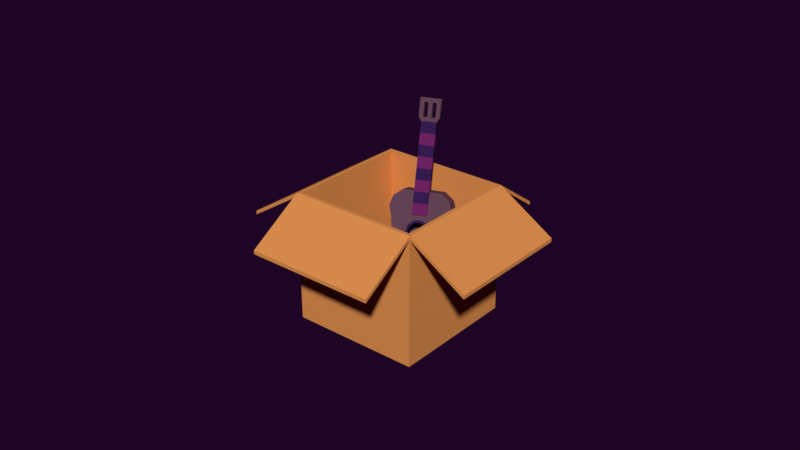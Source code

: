 # Source: openbox02.blend  (saved by Blender 2.79.0; exported with 4.5.12 LTS)
import bpy
from mathutils import Matrix  # noqa: F401  (used for matrix-valued properties, if any)

bpy.ops.wm.read_factory_settings(use_empty=True)
scene = bpy.context.scene
scene.name = 'Scene'

# ---- collections
col_collection_1 = bpy.data.collections.new('Collection 1'); scene.collection.children.link(col_collection_1)

# ---- materials (node trees are filled in below, after node groups)
mat_material_007 = bpy.data.materials.new('Material.007')
mat_material_007.alpha_threshold = 0.0
mat_material_007.use_transparent_shadow = False
mat_material_007.diffuse_color = (0.03307, 0.02679, 0.03309, 1.0)
mat_material_007.roughness = 0.5
mat_material_029 = bpy.data.materials.new('Material.029')
mat_material_029.alpha_threshold = 0.0
mat_material_029.use_transparent_shadow = False
mat_material_029.diffuse_color = (0.1282, 0.06039, 0.09565, 1.0)
mat_material_029.roughness = 0.5
mat_material_029.line_color = (0.0, 0.0, 0.0, 1.0)
mat_material_025 = bpy.data.materials.new('Material.025')
mat_material_025.alpha_threshold = 0.0
mat_material_025.use_transparent_shadow = False
mat_material_025.diffuse_color = (0.03823, 0.01219, 0.08714, 1.0)
mat_material_025.roughness = 0.5
mat_material_027 = bpy.data.materials.new('Material.027')
mat_material_027.alpha_threshold = 0.0
mat_material_027.use_transparent_shadow = False
mat_material_027.diffuse_color = (0.1626, 0.01826, 0.1285, 1.0)
mat_material_027.roughness = 0.5
mat_material_015 = bpy.data.materials.new('Material.015')
mat_material_015.alpha_threshold = 0.0
mat_material_015.use_transparent_shadow = False
mat_material_015.diffuse_color = (0.8, 0.3027, 0.08495, 1.0)
mat_material_015.roughness = 0.5
mat_material_015.line_color = (0.0, 0.0, 0.0, 1.0)

# ---- material node trees

# ---- world
world_world_001 = bpy.data.worlds.new('World.001'); scene.world = world_world_001
world_world_001.color = (0.0134, 0.001575, 0.01811)
world_world_001.use_sun_shadow = False
world_world_001.sun_shadow_jitter_overblur = 0.0
world_world_001.cycles.sampling_method = 'MANUAL'
world_world_001.light_settings.ao_factor = 0.4154
world_world_001.light_settings.distance = 0.4

# ---- meshes
me_cylinder_031 = bpy.data.meshes.new('Cylinder.031')
me_cylinder_031.from_pydata([(5.846, 39.22, 5.937), (5.846, 39.22, 6.138), (6.712, 38.72, 5.937), (6.712, 38.72, 6.138), (6.712, 37.72, 5.937), (6.712, 37.72, 6.138), (5.846, 37.22, 5.937), (5.846, 37.22, 6.138), (4.98, 37.72, 5.937), (4.98, 37.72, 6.138), (4.98, 38.72, 5.937), (4.98, 38.72, 6.138), (5.846, 41.89, 5.937), (5.846, 41.89, 6.138), (6.712, 41.39, 5.937), (6.712, 41.39, 6.138), (6.712, 40.39, 5.937), (6.712, 40.39, 6.138), (5.846, 39.89, 5.937), (5.846, 39.89, 6.138), (4.98, 40.39, 5.937), (4.98, 40.39, 6.138), (4.98, 41.39, 5.937), (4.98, 41.39, 6.138), (5.846, 39.22, -0.1993), (5.846, 39.22, -0.4003), (6.712, 38.72, -0.1993), (6.712, 38.72, -0.4003), (6.712, 37.72, -0.1993), (6.712, 37.72, -0.4003), (5.846, 37.22, -0.1993), (5.846, 37.22, -0.4003), (4.98, 37.72, -0.1993), (4.98, 37.72, -0.4003), (4.98, 38.72, -0.1993), (4.98, 38.72, -0.4003), (5.846, 41.89, -0.1993), (5.846, 41.89, -0.4003), (6.712, 41.39, -0.1993), (6.712, 41.39, -0.4003), (6.712, 40.39, -0.1993), (6.712, 40.39, -0.4003), (5.846, 39.89, -0.1993), (5.846, 39.89, -0.4003), (4.98, 40.39, -0.1993), (4.98, 40.39, -0.4003), (4.98, 41.39, -0.1993), (4.98, 41.39, -0.4003), (5.503, -15.49, 8.99), (12.32, -15.48, 8.99), (12.25, -13.57, 12.72), (5.503, -13.58, 12.72), (12.14, -10.42, 15.0), (5.503, -10.43, 15.0), (5.503, -4.213, 15.08), (11.91, -4.209, 15.08), (11.7, 1.262, 12.7), (5.503, 1.261, 12.7), (11.58, 4.483, 10.75), (5.503, 4.484, 10.75), (11.37, 10.3, 12.27), (5.503, 10.3, 12.27), (11.26, 13.3, 11.29), (5.503, 13.31, 11.29), (5.503, 15.46, 8.518), (11.18, 15.45, 8.518), (5.503, 1.444, 5.4), (5.503, 4.85, 5.4), (5.503, 3.147, 5.917), (5.505, 0.3149, 4.025), (5.503, 5.979, 4.025), (12.36, -16.55, 2.848), (5.503, -16.56, 2.848), (5.503, -15.49, -3.294), (12.32, -15.48, -3.294), (12.25, -13.57, -7.026), (5.503, -13.58, -7.026), (12.14, -10.42, -9.308), (5.503, -10.43, -9.308), (5.503, -4.213, -9.385), (11.91, -4.209, -9.385), (11.7, 1.262, -7.0), (5.503, 1.261, -7.0), (11.58, 4.483, -5.055), (5.503, 4.484, -5.055), (11.37, 10.3, -6.57), (5.503, 10.3, -6.57), (11.26, 13.3, -5.594), (5.503, 13.31, -5.594), (5.503, 15.46, -2.822), (11.18, 15.45, -2.822), (11.16, 15.47, 2.848), (5.589, 15.44, 2.848), (5.503, 1.444, 0.296), (5.503, 6.212, 2.848), (5.508, 0.08153, 2.848), (5.503, 4.85, 0.296), (5.503, 3.147, -0.2206), (5.505, 0.3149, 1.672), (5.503, 5.979, 1.672), (5.503, 1.041, 6.004), (5.503, 5.253, 6.004), (5.503, 3.147, 6.643), (5.506, -0.355, 4.303), (5.503, 6.649, 4.303), (5.503, 1.041, -0.3077), (5.503, 6.937, 2.848), (5.509, -0.6436, 2.848), (5.503, 5.253, -0.3077), (5.503, 3.147, -0.9465), (5.506, -0.355, 1.393), (5.503, 6.649, 1.393), (5.266, 4.85, 5.4), (5.266, 3.147, 5.917), (5.266, 5.979, 4.025), (5.268, 0.3149, 4.025), (5.27, 0.08153, 2.848), (5.266, 6.212, 2.848), (5.266, 1.444, 5.4), (5.266, 4.85, 0.296), (5.266, 3.147, -0.2206), (5.266, 5.979, 1.672), (5.268, 0.3149, 1.672), (5.266, 1.444, 0.296), (5.266, 5.253, 6.004), (5.266, 3.147, 6.643), (5.266, 6.649, 4.303), (5.268, -0.355, 4.303), (5.271, -0.6436, 2.848), (5.266, 6.937, 2.848), (5.266, 1.041, 6.004), (5.266, 5.253, -0.3077), (5.266, 3.147, -0.9465), (5.266, 6.649, 1.393), (5.268, -0.355, 1.393), (5.266, 1.041, -0.3077), (5.065, 8.456, 0.6136), (6.578, 35.6, 0.6136), (5.065, 35.6, 0.6136), (5.065, 8.456, 5.15), (6.578, 35.6, 5.15), (5.065, 35.6, 5.15), (5.516, 8.456, 0.6136), (5.516, 35.6, 0.6136), (5.516, 35.6, 5.15), (5.516, 8.456, 5.15), (5.065, 32.21, 0.6136), (5.065, 28.82, 0.6136), (5.065, 25.42, 0.6136), (5.065, 22.03, 0.6136), (5.065, 18.64, 0.6136), (5.065, 15.24, 0.6136), (5.065, 11.85, 0.6136), (6.578, 32.21, 0.6136), (6.578, 28.82, 0.6136), (6.578, 25.42, 0.6136), (6.578, 22.03, 0.6136), (6.578, 18.64, 0.6136), (6.578, 15.24, 0.6136), (5.516, 32.21, 0.6136), (5.516, 28.82, 0.6136), (5.516, 25.42, 0.6136), (5.516, 22.03, 0.6136), (5.516, 18.64, 0.6136), (5.516, 15.24, 0.6136), (5.516, 11.85, 0.6136), (6.578, 32.21, 5.15), (6.578, 28.82, 5.15), (6.578, 25.42, 5.15), (6.578, 22.03, 5.15), (6.578, 18.64, 5.15), (6.578, 15.24, 5.15), (5.516, 32.21, 5.15), (5.516, 28.82, 5.15), (5.516, 25.42, 5.15), (5.516, 22.03, 5.15), (5.516, 18.64, 5.15), (5.516, 15.24, 5.15), (5.516, 11.85, 5.15), (5.065, 32.21, 5.15), (5.065, 28.82, 5.15), (5.065, 25.42, 5.15), (5.065, 22.03, 5.15), (5.065, 18.64, 5.15), (5.065, 15.24, 5.15), (5.065, 11.85, 5.15), (6.542, 35.61, 0.6335), (4.999, 35.61, 0.6335), (6.596, 42.41, -0.1987), (4.944, 42.41, -0.1987), (6.542, 35.61, 5.124), (4.999, 35.61, 5.124), (6.596, 42.41, 5.956), (4.944, 42.41, 5.956), (6.596, 42.41, 4.725), (6.596, 42.41, 3.494), (6.596, 42.41, 2.263), (6.596, 42.41, 1.032), (4.944, 42.41, 1.032), (4.944, 42.41, 2.263), (4.944, 42.41, 3.494), (4.944, 42.41, 4.725), (6.542, 35.61, 1.532), (6.542, 35.61, 2.43), (6.542, 35.61, 3.328), (6.542, 35.61, 4.226), (4.999, 35.61, 4.226), (4.999, 35.61, 3.328), (4.999, 35.61, 2.43), (4.999, 35.61, 1.532), (6.596, 36.82, -0.1987), (4.944, 36.82, -0.1987), (6.596, 36.82, 5.956), (4.944, 36.82, 5.956), (4.944, 36.82, 4.725), (4.944, 36.82, 3.494), (4.944, 36.82, 2.263), (4.944, 36.82, 1.032), (6.596, 36.82, 1.032), (6.596, 36.82, 2.263), (6.596, 36.82, 3.494), (6.596, 36.82, 4.725), (4.944, 41.13, -0.1987), (6.596, 41.13, 5.956), (6.596, 41.13, -0.1987), (4.944, 41.13, 5.956), (4.944, 41.13, 4.725), (4.944, 41.13, 3.494), (4.944, 41.13, 2.263), (4.944, 41.13, 1.032), (6.596, 41.13, 1.032), (6.596, 41.13, 2.263), (6.596, 41.13, 3.494), (6.596, 41.13, 4.725), (-3.923, -24.93, -26.74), (-17.24, 13.19, -26.74), (31.32, -12.62, -11.35), (18.01, 25.5, -11.35), (-18.45, -30.0, 10.59), (-31.77, 8.116, 10.59), (16.79, -17.7, 25.98), (3.473, 20.42, 25.98), (-16.7, 13.38, -25.37), (16.71, 25.04, -10.78), (2.933, 20.23, 24.6), (-30.47, 8.57, 10.01), (-4.241, -22.28, -25.37), (29.16, -10.62, -10.78), (15.39, -15.43, 24.6), (-18.01, -27.09, 10.01), (-28.7, -2.458, -33.33), (-43.24, -7.533, 3.994), (35.34, 19.91, -5.362), (20.81, 14.83, 31.97), (-34.53, -4.492, 26.99), (0.711, 7.815, 42.38), (-7.445, 4.967, -42.58), (27.8, 17.27, -27.19), (-16.86, 12.12, -26.74), (18.38, 24.43, -11.35), (-31.39, 7.046, 10.59), (3.847, 19.35, 25.98), (-28.33, -3.527, -33.33), (-42.86, -8.603, 3.994), (35.71, 18.84, -5.362), (21.18, 13.76, 31.97), (-34.16, -5.562, 26.99), (1.085, 6.746, 42.38), (-7.071, 3.897, -42.58), (28.17, 16.2, -27.19)], [], [(0, 1, 3, 2), (2, 3, 5, 4), (4, 5, 7, 6), (6, 7, 9, 8), (3, 1, 11, 9, 7, 5), (8, 9, 11, 10), (10, 11, 1, 0), (0, 2, 4, 6, 8, 10), (12, 13, 15, 14), (14, 15, 17, 16), (16, 17, 19, 18), (18, 19, 21, 20), (15, 13, 23, 21, 19, 17), (20, 21, 23, 22), (22, 23, 13, 12), (12, 14, 16, 18, 20, 22), (24, 26, 27, 25), (26, 28, 29, 27), (28, 30, 31, 29), (30, 32, 33, 31), (27, 29, 31, 33, 35, 25), (32, 34, 35, 33), (34, 24, 25, 35), (24, 34, 32, 30, 28, 26), (36, 38, 39, 37), (38, 40, 41, 39), (40, 42, 43, 41), (42, 44, 45, 43), (39, 41, 43, 45, 47, 37), (44, 46, 47, 45), (46, 36, 37, 47), (36, 46, 44, 42, 40, 38), (54, 53, 52, 55), (48, 49, 50, 51), (53, 51, 50, 52), (57, 54, 55, 56), (56, 58, 59, 57), (60, 61, 59, 58), (60, 62, 63, 61), (65, 64, 63, 62), (53, 54, 57, 59, 61, 63, 64, 92, 94, 70, 67, 68, 66, 69, 95, 72, 48, 51), (64, 65, 91, 92), (49, 48, 72, 71), (71, 91, 65, 62, 60, 58, 56, 55, 52, 50, 49), (79, 80, 77, 78), (73, 76, 75, 74), (78, 77, 75, 76), (82, 81, 80, 79), (81, 82, 84, 83), (85, 83, 84, 86), (85, 86, 88, 87), (90, 87, 88, 89), (78, 76, 73, 72, 95, 98, 93, 97, 96, 99, 94, 92, 89, 88, 86, 84, 82, 79), (89, 92, 91, 90), (74, 71, 72, 73), (71, 74, 75, 77, 80, 81, 83, 85, 87, 90, 91), (69, 66, 118, 115), (104, 101, 124, 126), (107, 110, 134, 128), (101, 102, 125, 124), (108, 111, 133, 131), (93, 98, 122, 123), (109, 108, 131, 132), (66, 68, 113, 118), (97, 93, 123, 120), (100, 103, 127, 130), (94, 99, 121, 117), (70, 94, 117, 114), (118, 113, 125, 130), (121, 119, 131, 133), (112, 114, 126, 124), (123, 122, 134, 135), (122, 116, 128, 134), (116, 115, 127, 128), (117, 121, 133, 129), (119, 120, 132, 131), (114, 117, 129, 126), (113, 112, 124, 125), (120, 123, 135, 132), (115, 118, 130, 127), (68, 67, 112, 113), (96, 97, 120, 119), (111, 106, 129, 133), (103, 107, 128, 127), (67, 70, 114, 112), (99, 96, 119, 121), (105, 109, 132, 135), (106, 104, 126, 129), (95, 69, 115, 116), (98, 95, 116, 122), (110, 105, 135, 134), (102, 100, 130, 125), (143, 138, 141, 144), (152, 136, 139, 185), (137, 143, 144, 140), (159, 146, 138, 143), (178, 185, 139, 145), (142, 145, 139, 136), (144, 141, 179, 172), (172, 179, 180, 173), (173, 180, 181, 174), (174, 181, 182, 175), (175, 182, 183, 176), (176, 183, 184, 177), (177, 184, 185, 178), (140, 144, 172, 166), (166, 172, 173, 167), (167, 173, 174, 168), (168, 174, 175, 169), (169, 175, 176, 170), (170, 176, 177, 171), (143, 137, 153, 159), (159, 153, 154, 160), (160, 154, 155, 161), (161, 155, 156, 162), (162, 156, 157, 163), (163, 157, 158, 164), (158, 171, 177, 164), (142, 136, 152, 165), (165, 152, 151, 164), (164, 151, 150, 163), (163, 150, 149, 162), (162, 149, 148, 161), (161, 148, 147, 160), (160, 147, 146, 159), (138, 146, 179, 141), (146, 147, 180, 179), (147, 148, 181, 180), (148, 149, 182, 181), (149, 150, 183, 182), (150, 151, 184, 183), (151, 152, 185, 184), (165, 164, 177, 178), (145, 142, 165, 178), (140, 166, 153, 137), (154, 153, 166, 167), (155, 154, 167, 168), (156, 155, 168, 169), (157, 156, 169, 170), (158, 157, 170, 171), (224, 222, 189, 188), (194, 201, 193, 192), (212, 213, 191, 190), (202, 209, 187, 186), (221, 212, 190, 205), (217, 211, 187, 209), (213, 214, 206, 191), (214, 215, 207, 206), (215, 216, 208, 207), (216, 217, 209, 208), (210, 218, 202, 186), (218, 219, 203, 202), (219, 220, 204, 203), (220, 221, 205, 204), (190, 191, 206, 205), (205, 206, 207, 204), (204, 207, 208, 203), (203, 208, 209, 202), (188, 189, 198, 197), (197, 198, 199, 196), (196, 199, 200, 195), (195, 200, 201, 194), (231, 232, 220, 219), (224, 230, 218, 210), (227, 228, 216, 215), (225, 226, 214, 213), (229, 222, 211, 217), (233, 223, 212, 221), (223, 225, 213, 212), (186, 187, 211, 210), (192, 193, 225, 223), (194, 192, 223, 233), (198, 189, 222, 229), (193, 201, 226, 225), (201, 200, 227, 226), (200, 199, 228, 227), (199, 198, 229, 228), (188, 197, 230, 224), (197, 196, 231, 230), (196, 195, 232, 231), (195, 194, 233, 232), (210, 211, 222, 224), (217, 218, 230, 229), (219, 218, 217, 216), (216, 228, 231, 219), (229, 230, 231, 228), (227, 232, 233, 226), (214, 226, 233, 221), (221, 220, 215, 214), (215, 220, 232, 227), (234, 235, 237, 236), (236, 237, 241, 240), (240, 241, 239, 238), (238, 239, 235, 234), (236, 240, 238, 234), (241, 237, 243, 244), (245, 244, 248, 249), (239, 241, 244, 245), (237, 235, 242, 243), (235, 239, 245, 242), (248, 247, 246, 249), (243, 242, 246, 247), (242, 245, 249, 246), (244, 243, 247, 248), (239, 235, 250, 251), (237, 241, 253, 252), (241, 239, 254, 255), (235, 237, 257, 256), (237, 252, 264, 259), (257, 237, 259, 269), (239, 251, 263, 260), (254, 239, 260, 266), (253, 241, 261, 265), (250, 235, 258, 262), (256, 257, 269, 268), (255, 254, 266, 267), (252, 253, 265, 264), (235, 256, 268, 258), (251, 250, 262, 263), (241, 255, 267, 261), (262, 258, 260, 263), (266, 260, 261, 267), (265, 261, 259, 264), (269, 259, 258, 268)])
me_cylinder_031.polygons.foreach_set('material_index', [0, 0, 0, 0, 0, 0, 0, 0, 0, 0, 0, 0, 0, 0, 0, 0, 0, 0, 0, 0, 0, 0, 0, 0, 0, 0, 0, 0, 0, 0, 0, 0, 1, 1, 1, 1, 1, 1, 1, 1, 1, 1, 1, 1, 1, 1, 1, 1, 1, 1, 1, 1, 1, 1, 1, 1, 2, 1, 1, 1, 1, 2, 1, 2, 2, 1, 2, 2, 2, 2, 2, 2, 2, 2, 2, 2, 2, 2, 2, 2, 2, 2, 1, 1, 2, 2, 1, 1, 2, 2, 1, 1, 3, 3, 3, 2, 3, 3, 2, 3, 2, 3, 2, 3, 2, 2, 3, 2, 3, 2, 3, 2, 3, 2, 3, 2, 3, 3, 3, 2, 3, 2, 3, 2, 3, 2, 3, 2, 3, 2, 3, 2, 2, 3, 2, 3, 2, 3, 2, 3, 1, 1, 1, 1, 1, 1, 1, 1, 1, 1, 1, 1, 1, 1, 1, 1, 1, 1, 1, 1, 1, 1, 1, 1, 1, 1, 1, 1, 1, 1, 1, 1, 1, 1, 1, 1, 1, 1, 1, 1, 1, 1, 1, 1, 1, 1, 1, 1, 1, 1, 4, 4, 4, 4, 4, 4, 4, 4, 4, 4, 4, 4, 4, 4, 4, 4, 4, 4, 4, 4, 4, 4, 4, 4, 4, 4, 4, 4, 4, 4, 4, 4, 4, 4])
me_cylinder_031.materials.append(mat_material_007)
me_cylinder_031.materials.append(mat_material_029)
me_cylinder_031.materials.append(mat_material_025)
me_cylinder_031.materials.append(mat_material_027)
me_cylinder_031.materials.append(mat_material_015)
me_cylinder_031.use_remesh_preserve_volume = False
me_cylinder_031.use_remesh_preserve_attributes = False
me_cylinder_031.use_mirror_vertex_groups = False
me_cylinder_031.update()

# ---- objects
ob_cylinder_036 = bpy.data.objects.new('Cylinder.036', me_cylinder_031)

# ---- transforms, parenting, visibility, modifiers, constraints
ob_cylinder_036.location = (0.0, 0.0, 0.0)
ob_cylinder_036.rotation_euler = (1.571, 0.336, 1.962)
ob_cylinder_036.scale = (0.02, 0.02, 0.02)
ob_cylinder_036.lineart.crease_threshold = 0.0

# ---- collection membership
col_collection_1.objects.link(ob_cylinder_036)

# ---- scene / render settings (as saved in the file)
scene.frame_start = 1; scene.frame_end = 250; scene.frame_set(0)
scene.render.engine = 'BLENDER_EEVEE_NEXT'
scene.render.resolution_percentage = 50
scene.render.dither_intensity = 0.0
scene.cycles.use_denoising = False
scene.cycles.samples = 128
scene.cycles.sampling_pattern = 'TABULATED_SOBOL'
scene.cycles.use_adaptive_sampling = False
scene.cycles.use_light_tree = False
scene.cycles.blur_glossy = 0.0
scene.cycles.sample_clamp_indirect = 0.0
scene.view_settings.view_transform = 'Standard'
bpy.context.view_layer.update()

# ---- added for rendering (the .blend has no active camera and no usable light): camera, sun
cam_auto = bpy.data.cameras.new('AutoCamera')
cam_auto.lens = 50.0
cam_auto.sensor_width = 36.0
cam_auto.clip_end = 1000.0
ob_auto_camera = bpy.data.objects.new('AutoCamera', cam_auto)
scene.collection.objects.link(ob_auto_camera)
ob_auto_camera.location = (3.59784, -4.33443, 3.0125)
ob_auto_camera.rotation_euler = (1.09748, -7.21219e-08, 0.694738)
scene.camera = ob_auto_camera
light_auto_sun = bpy.data.lights.new('AutoSun', 'SUN')
light_auto_sun.energy = 3.0
light_auto_sun.angle = 0.0523599
ob_auto_sun = bpy.data.objects.new('AutoSun', light_auto_sun)
scene.collection.objects.link(ob_auto_sun)
ob_auto_sun.rotation_euler = (0.872665, 0.174533, 0.523599)
bpy.context.view_layer.update()
